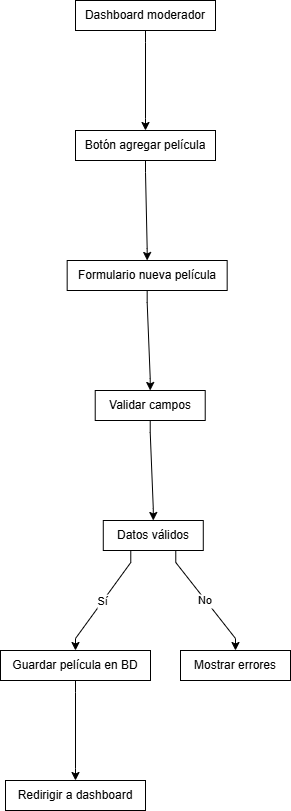

The diagram above was exported from draw.io. Its source (the exported page's mxGraphModel, read from the mxfile embedded in the PNG):
<mxGraphModel dx="1901" dy="2205" grid="1" gridSize="10" guides="1" tooltips="1" connect="1" arrows="1" fold="1" page="1" pageScale="1" pageWidth="827" pageHeight="1169" math="0" shadow="0">
  <root>
    <mxCell id="0" />
    <mxCell id="1" parent="0" />
    <mxCell id="htRH0r_okz4DSG-J-ybj-149" value="Dashboard moderador" style="whiteSpace=wrap;html=1;" vertex="1" parent="1">
      <mxGeometry x="465" y="-1140" width="140" height="30" as="geometry" />
    </mxCell>
    <mxCell id="htRH0r_okz4DSG-J-ybj-150" value="Botón agregar película" style="whiteSpace=wrap;html=1;" vertex="1" parent="1">
      <mxGeometry x="465" y="-1010" width="140" height="30" as="geometry" />
    </mxCell>
    <mxCell id="htRH0r_okz4DSG-J-ybj-151" value="" style="noEdgeStyle=1;orthogonal=1;rounded=0;" edge="1" source="htRH0r_okz4DSG-J-ybj-149" target="htRH0r_okz4DSG-J-ybj-150" parent="1">
      <mxGeometry relative="1" as="geometry">
        <Array as="points">
          <mxPoint x="535" y="-1098" />
          <mxPoint x="535" y="-1022" />
        </Array>
      </mxGeometry>
    </mxCell>
    <mxCell id="htRH0r_okz4DSG-J-ybj-152" value="Formulario nueva película" style="whiteSpace=wrap;html=1;" vertex="1" parent="1">
      <mxGeometry x="456.66666666666663" y="-880" width="160" height="30" as="geometry" />
    </mxCell>
    <mxCell id="htRH0r_okz4DSG-J-ybj-153" value="" style="noEdgeStyle=1;orthogonal=1;rounded=0;" edge="1" source="htRH0r_okz4DSG-J-ybj-150" target="htRH0r_okz4DSG-J-ybj-152" parent="1">
      <mxGeometry relative="1" as="geometry">
        <Array as="points">
          <mxPoint x="535" y="-968" />
          <mxPoint x="536.6666666666666" y="-892" />
        </Array>
      </mxGeometry>
    </mxCell>
    <mxCell id="htRH0r_okz4DSG-J-ybj-154" value="Validar campos" style="whiteSpace=wrap;html=1;" vertex="1" parent="1">
      <mxGeometry x="484.72222222222223" y="-750" width="110" height="30" as="geometry" />
    </mxCell>
    <mxCell id="htRH0r_okz4DSG-J-ybj-155" value="" style="noEdgeStyle=1;orthogonal=1;rounded=0;" edge="1" source="htRH0r_okz4DSG-J-ybj-152" target="htRH0r_okz4DSG-J-ybj-154" parent="1">
      <mxGeometry relative="1" as="geometry">
        <Array as="points">
          <mxPoint x="536.6666666666666" y="-838" />
          <mxPoint x="539.7222222222222" y="-762" />
        </Array>
      </mxGeometry>
    </mxCell>
    <mxCell id="htRH0r_okz4DSG-J-ybj-156" value="Datos válidos" style="whiteSpace=wrap;html=1;" vertex="1" parent="1">
      <mxGeometry x="492.77777777777777" y="-620" width="100" height="30" as="geometry" />
    </mxCell>
    <mxCell id="htRH0r_okz4DSG-J-ybj-157" value="" style="noEdgeStyle=1;orthogonal=1;rounded=0;" edge="1" source="htRH0r_okz4DSG-J-ybj-154" target="htRH0r_okz4DSG-J-ybj-156" parent="1">
      <mxGeometry relative="1" as="geometry">
        <Array as="points">
          <mxPoint x="539.7222222222222" y="-708" />
          <mxPoint x="542.7777777777778" y="-632" />
        </Array>
      </mxGeometry>
    </mxCell>
    <mxCell id="htRH0r_okz4DSG-J-ybj-158" value="Guardar película en BD" style="whiteSpace=wrap;html=1;" vertex="1" parent="1">
      <mxGeometry x="390" y="-490" width="150" height="30" as="geometry" />
    </mxCell>
    <mxCell id="htRH0r_okz4DSG-J-ybj-159" value="Sí" style="noEdgeStyle=1;orthogonal=1;rounded=0;" edge="1" source="htRH0r_okz4DSG-J-ybj-156" target="htRH0r_okz4DSG-J-ybj-158" parent="1">
      <mxGeometry relative="1" as="geometry">
        <Array as="points">
          <mxPoint x="520.2777777777778" y="-578" />
          <mxPoint x="465" y="-502" />
        </Array>
      </mxGeometry>
    </mxCell>
    <mxCell id="htRH0r_okz4DSG-J-ybj-160" value="Mostrar errores" style="whiteSpace=wrap;html=1;" vertex="1" parent="1">
      <mxGeometry x="570" y="-490" width="110" height="30" as="geometry" />
    </mxCell>
    <mxCell id="htRH0r_okz4DSG-J-ybj-161" value="No" style="noEdgeStyle=1;orthogonal=1;rounded=0;" edge="1" source="htRH0r_okz4DSG-J-ybj-156" target="htRH0r_okz4DSG-J-ybj-160" parent="1">
      <mxGeometry relative="1" as="geometry">
        <Array as="points">
          <mxPoint x="565.2777777777778" y="-578" />
          <mxPoint x="625" y="-502" />
        </Array>
      </mxGeometry>
    </mxCell>
    <mxCell id="htRH0r_okz4DSG-J-ybj-162" value="Redirigir a dashboard" style="whiteSpace=wrap;html=1;" vertex="1" parent="1">
      <mxGeometry x="395" y="-360" width="140" height="30" as="geometry" />
    </mxCell>
    <mxCell id="htRH0r_okz4DSG-J-ybj-163" value="" style="noEdgeStyle=1;orthogonal=1;rounded=0;" edge="1" source="htRH0r_okz4DSG-J-ybj-158" target="htRH0r_okz4DSG-J-ybj-162" parent="1">
      <mxGeometry relative="1" as="geometry">
        <Array as="points">
          <mxPoint x="465" y="-448" />
          <mxPoint x="465" y="-372" />
        </Array>
      </mxGeometry>
    </mxCell>
  </root>
</mxGraphModel>